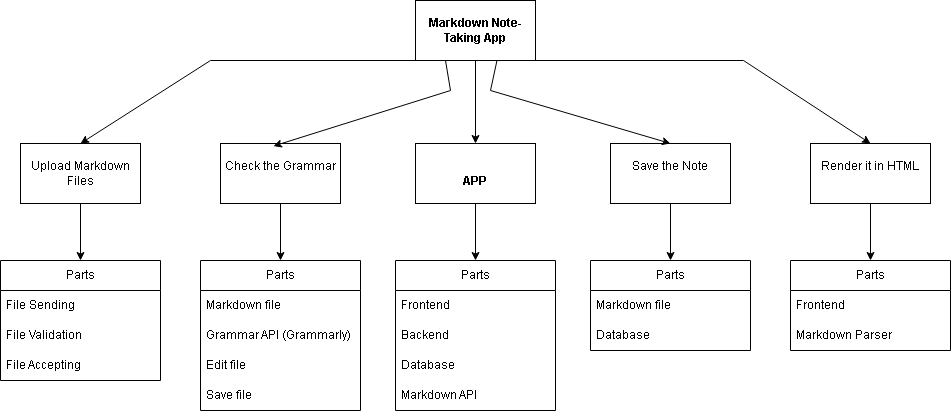

The diagram above was exported from draw.io. Its source (the exported page's mxGraphModel, read from the mxfile embedded in the PNG):
<mxGraphModel dx="1975" dy="656" grid="1" gridSize="10" guides="1" tooltips="1" connect="1" arrows="1" fold="1" page="1" pageScale="1" pageWidth="850" pageHeight="1100" math="0" shadow="0">
  <root>
    <mxCell id="0" />
    <mxCell id="1" parent="0" />
    <mxCell id="He6NiDT5U2V1V-Hxpl1D-1" parent="1" style="rounded=0;whiteSpace=wrap;html=1;" value="&lt;b&gt;Markdown Note-Taking App&lt;/b&gt;" vertex="1">
      <mxGeometry height="60" width="120" x="365" y="150" as="geometry" />
    </mxCell>
    <mxCell id="He6NiDT5U2V1V-Hxpl1D-2" parent="1" style="rounded=0;whiteSpace=wrap;html=1;" value="Upload Markdown Files" vertex="1">
      <mxGeometry height="60" width="120" x="-30" y="293" as="geometry" />
    </mxCell>
    <mxCell id="He6NiDT5U2V1V-Hxpl1D-3" parent="1" style="rounded=0;whiteSpace=wrap;html=1;fontStyle=0" value="&#10;Check the Grammar&#10;&#10;" vertex="1">
      <mxGeometry height="60" width="120" x="170" y="293" as="geometry" />
    </mxCell>
    <mxCell id="He6NiDT5U2V1V-Hxpl1D-4" parent="1" style="rounded=0;whiteSpace=wrap;html=1;" value="&#10;Save the Note&#10;&#10;" vertex="1">
      <mxGeometry height="60" width="120" x="560" y="293" as="geometry" />
    </mxCell>
    <mxCell id="He6NiDT5U2V1V-Hxpl1D-5" parent="1" style="rounded=0;whiteSpace=wrap;html=1;" value="&#10;Render it in HTML&#10;&#10;" vertex="1">
      <mxGeometry height="60" width="120" x="760" y="293" as="geometry" />
    </mxCell>
    <mxCell id="He6NiDT5U2V1V-Hxpl1D-7" edge="1" parent="1" source="He6NiDT5U2V1V-Hxpl1D-1" style="endArrow=classic;html=1;rounded=0;exitX=0;exitY=1;exitDx=0;exitDy=0;entryX=0.5;entryY=0;entryDx=0;entryDy=0;" target="He6NiDT5U2V1V-Hxpl1D-2" value="">
      <mxGeometry height="50" relative="1" width="50" as="geometry">
        <Array as="points">
          <mxPoint x="160" y="210" />
        </Array>
        <mxPoint x="400" y="430" as="sourcePoint" />
        <mxPoint x="450" y="380" as="targetPoint" />
      </mxGeometry>
    </mxCell>
    <mxCell id="He6NiDT5U2V1V-Hxpl1D-8" edge="1" parent="1" source="He6NiDT5U2V1V-Hxpl1D-1" style="endArrow=classic;html=1;rounded=0;exitX=0.25;exitY=1;exitDx=0;exitDy=0;entryX=0.441;entryY=0.043;entryDx=0;entryDy=0;entryPerimeter=0;" target="He6NiDT5U2V1V-Hxpl1D-3" value="">
      <mxGeometry height="50" relative="1" width="50" as="geometry">
        <Array as="points">
          <mxPoint x="400" y="240" />
        </Array>
        <mxPoint x="400" y="430" as="sourcePoint" />
        <mxPoint x="450" y="380" as="targetPoint" />
      </mxGeometry>
    </mxCell>
    <mxCell id="He6NiDT5U2V1V-Hxpl1D-9" edge="1" parent="1" source="He6NiDT5U2V1V-Hxpl1D-1" style="endArrow=classic;html=1;rounded=0;exitX=0.679;exitY=1;exitDx=0;exitDy=0;exitPerimeter=0;entryX=0.5;entryY=0;entryDx=0;entryDy=0;" target="He6NiDT5U2V1V-Hxpl1D-4" value="">
      <mxGeometry height="50" relative="1" width="50" as="geometry">
        <Array as="points">
          <mxPoint x="440" y="240" />
        </Array>
        <mxPoint x="400" y="430" as="sourcePoint" />
        <mxPoint x="450" y="380" as="targetPoint" />
      </mxGeometry>
    </mxCell>
    <mxCell id="He6NiDT5U2V1V-Hxpl1D-10" edge="1" parent="1" source="He6NiDT5U2V1V-Hxpl1D-1" style="endArrow=classic;html=1;rounded=0;exitX=1;exitY=1;exitDx=0;exitDy=0;entryX=0.5;entryY=0;entryDx=0;entryDy=0;" target="He6NiDT5U2V1V-Hxpl1D-5" value="">
      <mxGeometry height="50" relative="1" width="50" as="geometry">
        <Array as="points">
          <mxPoint x="693" y="210" />
        </Array>
        <mxPoint x="400" y="430" as="sourcePoint" />
        <mxPoint x="450" y="380" as="targetPoint" />
      </mxGeometry>
    </mxCell>
    <mxCell id="He6NiDT5U2V1V-Hxpl1D-14" parent="1" style="swimlane;fontStyle=0;childLayout=stackLayout;horizontal=1;startSize=30;horizontalStack=0;resizeParent=1;resizeParentMax=0;resizeLast=0;collapsible=1;marginBottom=0;whiteSpace=wrap;html=1;" value="Parts" vertex="1">
      <mxGeometry height="120" width="160" x="-50" y="410" as="geometry" />
    </mxCell>
    <mxCell id="He6NiDT5U2V1V-Hxpl1D-15" parent="He6NiDT5U2V1V-Hxpl1D-14" style="text;strokeColor=none;fillColor=none;align=left;verticalAlign=middle;spacingLeft=4;spacingRight=4;overflow=hidden;points=[[0,0.5],[1,0.5]];portConstraint=eastwest;rotatable=0;whiteSpace=wrap;html=1;" value="File Sending" vertex="1">
      <mxGeometry height="30" width="160" y="30" as="geometry" />
    </mxCell>
    <mxCell id="He6NiDT5U2V1V-Hxpl1D-16" parent="He6NiDT5U2V1V-Hxpl1D-14" style="text;strokeColor=none;fillColor=none;align=left;verticalAlign=middle;spacingLeft=4;spacingRight=4;overflow=hidden;points=[[0,0.5],[1,0.5]];portConstraint=eastwest;rotatable=0;whiteSpace=wrap;html=1;" value="File Validation" vertex="1">
      <mxGeometry height="30" width="160" y="60" as="geometry" />
    </mxCell>
    <mxCell id="He6NiDT5U2V1V-Hxpl1D-17" parent="He6NiDT5U2V1V-Hxpl1D-14" style="text;strokeColor=none;fillColor=none;align=left;verticalAlign=middle;spacingLeft=4;spacingRight=4;overflow=hidden;points=[[0,0.5],[1,0.5]];portConstraint=eastwest;rotatable=0;whiteSpace=wrap;html=1;" value="File Accepting" vertex="1">
      <mxGeometry height="30" width="160" y="90" as="geometry" />
    </mxCell>
    <mxCell id="He6NiDT5U2V1V-Hxpl1D-18" edge="1" parent="1" source="He6NiDT5U2V1V-Hxpl1D-2" style="endArrow=classic;html=1;rounded=0;exitX=0.5;exitY=1;exitDx=0;exitDy=0;entryX=0.5;entryY=0;entryDx=0;entryDy=0;" target="He6NiDT5U2V1V-Hxpl1D-14" value="">
      <mxGeometry height="50" relative="1" width="50" as="geometry">
        <mxPoint x="170" y="370" as="sourcePoint" />
        <mxPoint x="220" y="320" as="targetPoint" />
      </mxGeometry>
    </mxCell>
    <mxCell id="He6NiDT5U2V1V-Hxpl1D-19" parent="1" style="rounded=0;whiteSpace=wrap;html=1;fontStyle=1" value="&lt;br&gt;APP" vertex="1">
      <mxGeometry height="60" width="120" x="365" y="293" as="geometry" />
    </mxCell>
    <mxCell id="He6NiDT5U2V1V-Hxpl1D-20" edge="1" parent="1" source="He6NiDT5U2V1V-Hxpl1D-1" style="endArrow=classic;html=1;rounded=0;exitX=0.5;exitY=1;exitDx=0;exitDy=0;entryX=0.5;entryY=0;entryDx=0;entryDy=0;" target="He6NiDT5U2V1V-Hxpl1D-19" value="">
      <mxGeometry height="50" relative="1" width="50" as="geometry">
        <mxPoint x="400" y="410" as="sourcePoint" />
        <mxPoint x="450" y="360" as="targetPoint" />
      </mxGeometry>
    </mxCell>
    <mxCell id="He6NiDT5U2V1V-Hxpl1D-21" parent="1" style="swimlane;fontStyle=0;childLayout=stackLayout;horizontal=1;startSize=30;horizontalStack=0;resizeParent=1;resizeParentMax=0;resizeLast=0;collapsible=1;marginBottom=0;whiteSpace=wrap;html=1;" value="Parts" vertex="1">
      <mxGeometry height="150" width="160" x="150" y="410" as="geometry" />
    </mxCell>
    <mxCell id="He6NiDT5U2V1V-Hxpl1D-22" parent="He6NiDT5U2V1V-Hxpl1D-21" style="text;strokeColor=none;fillColor=none;align=left;verticalAlign=middle;spacingLeft=4;spacingRight=4;overflow=hidden;points=[[0,0.5],[1,0.5]];portConstraint=eastwest;rotatable=0;whiteSpace=wrap;html=1;" value="Markdown file" vertex="1">
      <mxGeometry height="30" width="160" y="30" as="geometry" />
    </mxCell>
    <mxCell id="He6NiDT5U2V1V-Hxpl1D-23" parent="He6NiDT5U2V1V-Hxpl1D-21" style="text;strokeColor=none;fillColor=none;align=left;verticalAlign=middle;spacingLeft=4;spacingRight=4;overflow=hidden;points=[[0,0.5],[1,0.5]];portConstraint=eastwest;rotatable=0;whiteSpace=wrap;html=1;" value="Grammar API (Grammarly)" vertex="1">
      <mxGeometry height="30" width="160" y="60" as="geometry" />
    </mxCell>
    <mxCell id="He6NiDT5U2V1V-Hxpl1D-24" parent="He6NiDT5U2V1V-Hxpl1D-21" style="text;strokeColor=none;fillColor=none;align=left;verticalAlign=middle;spacingLeft=4;spacingRight=4;overflow=hidden;points=[[0,0.5],[1,0.5]];portConstraint=eastwest;rotatable=0;whiteSpace=wrap;html=1;" value="Edit file" vertex="1">
      <mxGeometry height="30" width="160" y="90" as="geometry" />
    </mxCell>
    <mxCell id="He6NiDT5U2V1V-Hxpl1D-26" parent="He6NiDT5U2V1V-Hxpl1D-21" style="text;strokeColor=none;fillColor=none;align=left;verticalAlign=middle;spacingLeft=4;spacingRight=4;overflow=hidden;points=[[0,0.5],[1,0.5]];portConstraint=eastwest;rotatable=0;whiteSpace=wrap;html=1;" value="Save file" vertex="1">
      <mxGeometry height="30" width="160" y="120" as="geometry" />
    </mxCell>
    <mxCell id="He6NiDT5U2V1V-Hxpl1D-27" edge="1" parent="1" source="He6NiDT5U2V1V-Hxpl1D-3" style="endArrow=classic;html=1;rounded=0;exitX=0.5;exitY=1;exitDx=0;exitDy=0;" target="He6NiDT5U2V1V-Hxpl1D-21" value="">
      <mxGeometry height="50" relative="1" width="50" as="geometry">
        <mxPoint x="230" y="510" as="sourcePoint" />
        <mxPoint x="280" y="460" as="targetPoint" />
      </mxGeometry>
    </mxCell>
    <mxCell id="He6NiDT5U2V1V-Hxpl1D-28" parent="1" style="swimlane;fontStyle=0;childLayout=stackLayout;horizontal=1;startSize=30;horizontalStack=0;resizeParent=1;resizeParentMax=0;resizeLast=0;collapsible=1;marginBottom=0;whiteSpace=wrap;html=1;" value="Parts" vertex="1">
      <mxGeometry height="90" width="160" x="540" y="410" as="geometry" />
    </mxCell>
    <mxCell id="He6NiDT5U2V1V-Hxpl1D-29" parent="He6NiDT5U2V1V-Hxpl1D-28" style="text;strokeColor=none;fillColor=none;align=left;verticalAlign=middle;spacingLeft=4;spacingRight=4;overflow=hidden;points=[[0,0.5],[1,0.5]];portConstraint=eastwest;rotatable=0;whiteSpace=wrap;html=1;" value="Markdown file" vertex="1">
      <mxGeometry height="30" width="160" y="30" as="geometry" />
    </mxCell>
    <mxCell id="He6NiDT5U2V1V-Hxpl1D-30" parent="He6NiDT5U2V1V-Hxpl1D-28" style="text;strokeColor=none;fillColor=none;align=left;verticalAlign=middle;spacingLeft=4;spacingRight=4;overflow=hidden;points=[[0,0.5],[1,0.5]];portConstraint=eastwest;rotatable=0;whiteSpace=wrap;html=1;" value="Database" vertex="1">
      <mxGeometry height="30" width="160" y="60" as="geometry" />
    </mxCell>
    <mxCell id="He6NiDT5U2V1V-Hxpl1D-32" edge="1" parent="1" source="He6NiDT5U2V1V-Hxpl1D-4" style="endArrow=classic;html=1;rounded=0;exitX=0.5;exitY=1;exitDx=0;exitDy=0;entryX=0.5;entryY=0;entryDx=0;entryDy=0;" target="He6NiDT5U2V1V-Hxpl1D-28" value="">
      <mxGeometry height="50" relative="1" width="50" as="geometry">
        <mxPoint x="650" y="470" as="sourcePoint" />
        <mxPoint x="700" y="420" as="targetPoint" />
      </mxGeometry>
    </mxCell>
    <mxCell id="He6NiDT5U2V1V-Hxpl1D-33" parent="1" style="swimlane;fontStyle=0;childLayout=stackLayout;horizontal=1;startSize=30;horizontalStack=0;resizeParent=1;resizeParentMax=0;resizeLast=0;collapsible=1;marginBottom=0;whiteSpace=wrap;html=1;" value="Parts" vertex="1">
      <mxGeometry height="90" width="160" x="740" y="410" as="geometry" />
    </mxCell>
    <mxCell id="He6NiDT5U2V1V-Hxpl1D-34" parent="He6NiDT5U2V1V-Hxpl1D-33" style="text;strokeColor=none;fillColor=none;align=left;verticalAlign=middle;spacingLeft=4;spacingRight=4;overflow=hidden;points=[[0,0.5],[1,0.5]];portConstraint=eastwest;rotatable=0;whiteSpace=wrap;html=1;" value="Frontend" vertex="1">
      <mxGeometry height="30" width="160" y="30" as="geometry" />
    </mxCell>
    <mxCell id="He6NiDT5U2V1V-Hxpl1D-35" parent="He6NiDT5U2V1V-Hxpl1D-33" style="text;strokeColor=none;fillColor=none;align=left;verticalAlign=middle;spacingLeft=4;spacingRight=4;overflow=hidden;points=[[0,0.5],[1,0.5]];portConstraint=eastwest;rotatable=0;whiteSpace=wrap;html=1;" value="Markdown Parser" vertex="1">
      <mxGeometry height="30" width="160" y="60" as="geometry" />
    </mxCell>
    <mxCell id="He6NiDT5U2V1V-Hxpl1D-37" edge="1" parent="1" source="He6NiDT5U2V1V-Hxpl1D-5" style="endArrow=classic;html=1;rounded=0;exitX=0.5;exitY=1;exitDx=0;exitDy=0;" target="He6NiDT5U2V1V-Hxpl1D-33" value="">
      <mxGeometry height="50" relative="1" width="50" as="geometry">
        <mxPoint x="790" y="420" as="sourcePoint" />
        <mxPoint x="840" y="370" as="targetPoint" />
      </mxGeometry>
    </mxCell>
    <mxCell id="He6NiDT5U2V1V-Hxpl1D-50" parent="1" style="swimlane;fontStyle=0;childLayout=stackLayout;horizontal=1;startSize=30;horizontalStack=0;resizeParent=1;resizeParentMax=0;resizeLast=0;collapsible=1;marginBottom=0;whiteSpace=wrap;html=1;" value="Parts" vertex="1">
      <mxGeometry height="150" width="160" x="345" y="410" as="geometry" />
    </mxCell>
    <mxCell id="He6NiDT5U2V1V-Hxpl1D-51" parent="He6NiDT5U2V1V-Hxpl1D-50" style="text;strokeColor=none;fillColor=none;align=left;verticalAlign=middle;spacingLeft=4;spacingRight=4;overflow=hidden;points=[[0,0.5],[1,0.5]];portConstraint=eastwest;rotatable=0;whiteSpace=wrap;html=1;" value="Frontend" vertex="1">
      <mxGeometry height="30" width="160" y="30" as="geometry" />
    </mxCell>
    <mxCell id="He6NiDT5U2V1V-Hxpl1D-52" parent="He6NiDT5U2V1V-Hxpl1D-50" style="text;strokeColor=none;fillColor=none;align=left;verticalAlign=middle;spacingLeft=4;spacingRight=4;overflow=hidden;points=[[0,0.5],[1,0.5]];portConstraint=eastwest;rotatable=0;whiteSpace=wrap;html=1;" value="Backend" vertex="1">
      <mxGeometry height="30" width="160" y="60" as="geometry" />
    </mxCell>
    <mxCell id="He6NiDT5U2V1V-Hxpl1D-53" parent="He6NiDT5U2V1V-Hxpl1D-50" style="text;strokeColor=none;fillColor=none;align=left;verticalAlign=middle;spacingLeft=4;spacingRight=4;overflow=hidden;points=[[0,0.5],[1,0.5]];portConstraint=eastwest;rotatable=0;whiteSpace=wrap;html=1;" value="Database" vertex="1">
      <mxGeometry height="30" width="160" y="90" as="geometry" />
    </mxCell>
    <mxCell id="He6NiDT5U2V1V-Hxpl1D-54" parent="He6NiDT5U2V1V-Hxpl1D-50" style="text;strokeColor=none;fillColor=none;align=left;verticalAlign=middle;spacingLeft=4;spacingRight=4;overflow=hidden;points=[[0,0.5],[1,0.5]];portConstraint=eastwest;rotatable=0;whiteSpace=wrap;html=1;" value="Markdown API" vertex="1">
      <mxGeometry height="30" width="160" y="120" as="geometry" />
    </mxCell>
    <mxCell id="He6NiDT5U2V1V-Hxpl1D-55" edge="1" parent="1" source="He6NiDT5U2V1V-Hxpl1D-19" style="endArrow=classic;html=1;rounded=0;exitX=0.5;exitY=1;exitDx=0;exitDy=0;" target="He6NiDT5U2V1V-Hxpl1D-50" value="">
      <mxGeometry height="50" relative="1" width="50" as="geometry">
        <mxPoint x="390" y="530" as="sourcePoint" />
        <mxPoint x="440" y="480" as="targetPoint" />
      </mxGeometry>
    </mxCell>
  </root>
</mxGraphModel>